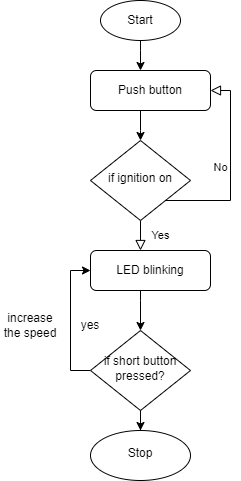

The diagram above was exported from draw.io. Its source (the exported page's mxGraphModel, read from the mxfile embedded in the PNG):
<mxGraphModel dx="1022" dy="411" grid="1" gridSize="10" guides="1" tooltips="1" connect="1" arrows="1" fold="1" page="1" pageScale="1" pageWidth="827" pageHeight="1169" math="0" shadow="0">
  <root>
    <mxCell id="WIyWlLk6GJQsqaUBKTNV-0" />
    <mxCell id="WIyWlLk6GJQsqaUBKTNV-1" parent="WIyWlLk6GJQsqaUBKTNV-0" />
    <mxCell id="WIyWlLk6GJQsqaUBKTNV-4" value="Yes" style="rounded=0;html=1;jettySize=auto;orthogonalLoop=1;fontSize=11;endArrow=block;endFill=0;endSize=8;strokeWidth=1;shadow=0;labelBackgroundColor=none;edgeStyle=orthogonalEdgeStyle;" parent="WIyWlLk6GJQsqaUBKTNV-1" source="WIyWlLk6GJQsqaUBKTNV-6" edge="1">
      <mxGeometry y="20" relative="1" as="geometry">
        <mxPoint as="offset" />
        <mxPoint x="210" y="280" as="targetPoint" />
        <Array as="points">
          <mxPoint x="210" y="280" />
          <mxPoint x="210" y="280" />
        </Array>
      </mxGeometry>
    </mxCell>
    <mxCell id="WIyWlLk6GJQsqaUBKTNV-5" value="No" style="edgeStyle=orthogonalEdgeStyle;rounded=0;html=1;jettySize=auto;orthogonalLoop=1;fontSize=11;endArrow=block;endFill=0;endSize=8;strokeWidth=1;shadow=0;labelBackgroundColor=none;entryX=1;entryY=0.5;entryDx=0;entryDy=0;" parent="WIyWlLk6GJQsqaUBKTNV-1" source="WIyWlLk6GJQsqaUBKTNV-6" target="_oWI2sd8PFDvXBTqJQtu-6" edge="1">
      <mxGeometry y="10" relative="1" as="geometry">
        <mxPoint as="offset" />
        <mxPoint x="300" y="120" as="targetPoint" />
        <Array as="points">
          <mxPoint x="300" y="230" />
          <mxPoint x="300" y="120" />
        </Array>
      </mxGeometry>
    </mxCell>
    <mxCell id="WIyWlLk6GJQsqaUBKTNV-6" value="if ignition on" style="rhombus;whiteSpace=wrap;html=1;shadow=0;fontFamily=Helvetica;fontSize=12;align=center;strokeWidth=1;spacing=6;spacingTop=-4;" parent="WIyWlLk6GJQsqaUBKTNV-1" vertex="1">
      <mxGeometry x="160" y="170" width="100" height="80" as="geometry" />
    </mxCell>
    <mxCell id="_oWI2sd8PFDvXBTqJQtu-17" value="" style="edgeStyle=orthogonalEdgeStyle;rounded=0;orthogonalLoop=1;jettySize=auto;html=1;" edge="1" parent="WIyWlLk6GJQsqaUBKTNV-1" source="WIyWlLk6GJQsqaUBKTNV-12" target="_oWI2sd8PFDvXBTqJQtu-14">
      <mxGeometry relative="1" as="geometry">
        <Array as="points">
          <mxPoint x="210" y="330" />
          <mxPoint x="210" y="330" />
        </Array>
      </mxGeometry>
    </mxCell>
    <mxCell id="WIyWlLk6GJQsqaUBKTNV-12" value="LED blinking" style="rounded=1;whiteSpace=wrap;html=1;fontSize=12;glass=0;strokeWidth=1;shadow=0;" parent="WIyWlLk6GJQsqaUBKTNV-1" vertex="1">
      <mxGeometry x="160" y="280" width="120" height="40" as="geometry" />
    </mxCell>
    <mxCell id="_oWI2sd8PFDvXBTqJQtu-10" value="" style="edgeStyle=orthogonalEdgeStyle;rounded=0;orthogonalLoop=1;jettySize=auto;html=1;" edge="1" parent="WIyWlLk6GJQsqaUBKTNV-1" source="_oWI2sd8PFDvXBTqJQtu-0" target="_oWI2sd8PFDvXBTqJQtu-6">
      <mxGeometry relative="1" as="geometry">
        <Array as="points">
          <mxPoint x="210" y="80" />
          <mxPoint x="210" y="80" />
        </Array>
      </mxGeometry>
    </mxCell>
    <mxCell id="_oWI2sd8PFDvXBTqJQtu-0" value="Start" style="ellipse;whiteSpace=wrap;html=1;" vertex="1" parent="WIyWlLk6GJQsqaUBKTNV-1">
      <mxGeometry x="170" y="30" width="80" height="40" as="geometry" />
    </mxCell>
    <mxCell id="_oWI2sd8PFDvXBTqJQtu-11" value="" style="edgeStyle=orthogonalEdgeStyle;rounded=0;orthogonalLoop=1;jettySize=auto;html=1;" edge="1" parent="WIyWlLk6GJQsqaUBKTNV-1" source="_oWI2sd8PFDvXBTqJQtu-6" target="WIyWlLk6GJQsqaUBKTNV-6">
      <mxGeometry relative="1" as="geometry">
        <Array as="points">
          <mxPoint x="210" y="160" />
          <mxPoint x="210" y="160" />
        </Array>
      </mxGeometry>
    </mxCell>
    <mxCell id="_oWI2sd8PFDvXBTqJQtu-6" value="Push button" style="rounded=1;whiteSpace=wrap;html=1;" vertex="1" parent="WIyWlLk6GJQsqaUBKTNV-1">
      <mxGeometry x="160" y="100" width="120" height="40" as="geometry" />
    </mxCell>
    <mxCell id="_oWI2sd8PFDvXBTqJQtu-19" value="" style="edgeStyle=orthogonalEdgeStyle;rounded=0;orthogonalLoop=1;jettySize=auto;html=1;entryX=0;entryY=0.5;entryDx=0;entryDy=0;" edge="1" parent="WIyWlLk6GJQsqaUBKTNV-1" source="_oWI2sd8PFDvXBTqJQtu-14" target="WIyWlLk6GJQsqaUBKTNV-12">
      <mxGeometry relative="1" as="geometry">
        <mxPoint x="80" y="300" as="targetPoint" />
        <Array as="points">
          <mxPoint x="140" y="400" />
          <mxPoint x="140" y="300" />
        </Array>
      </mxGeometry>
    </mxCell>
    <mxCell id="_oWI2sd8PFDvXBTqJQtu-24" value="" style="edgeStyle=orthogonalEdgeStyle;rounded=0;orthogonalLoop=1;jettySize=auto;html=1;" edge="1" parent="WIyWlLk6GJQsqaUBKTNV-1" source="_oWI2sd8PFDvXBTqJQtu-14" target="_oWI2sd8PFDvXBTqJQtu-23">
      <mxGeometry relative="1" as="geometry" />
    </mxCell>
    <mxCell id="_oWI2sd8PFDvXBTqJQtu-14" value="if short button pressed?" style="rhombus;whiteSpace=wrap;html=1;shadow=0;fontFamily=Helvetica;fontSize=12;align=center;strokeWidth=1;spacing=6;spacingTop=-4;" vertex="1" parent="WIyWlLk6GJQsqaUBKTNV-1">
      <mxGeometry x="160" y="360" width="100" height="80" as="geometry" />
    </mxCell>
    <mxCell id="_oWI2sd8PFDvXBTqJQtu-20" value="increase the speed" style="text;html=1;strokeColor=none;fillColor=none;align=center;verticalAlign=middle;whiteSpace=wrap;rounded=0;" vertex="1" parent="WIyWlLk6GJQsqaUBKTNV-1">
      <mxGeometry x="70" y="340" width="60" height="30" as="geometry" />
    </mxCell>
    <mxCell id="_oWI2sd8PFDvXBTqJQtu-23" value="Stop" style="ellipse;whiteSpace=wrap;html=1;shadow=0;strokeWidth=1;spacing=6;spacingTop=-4;" vertex="1" parent="WIyWlLk6GJQsqaUBKTNV-1">
      <mxGeometry x="160" y="460" width="100" height="50" as="geometry" />
    </mxCell>
    <mxCell id="_oWI2sd8PFDvXBTqJQtu-25" value="yes" style="text;html=1;strokeColor=none;fillColor=none;align=center;verticalAlign=middle;whiteSpace=wrap;rounded=0;" vertex="1" parent="WIyWlLk6GJQsqaUBKTNV-1">
      <mxGeometry x="130" y="340" width="60" height="30" as="geometry" />
    </mxCell>
  </root>
</mxGraphModel>